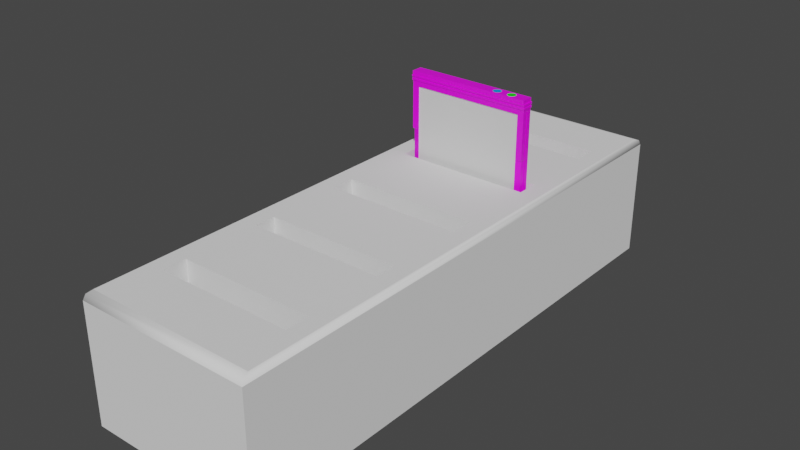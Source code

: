 # Source: cartridge_holder.blend  (saved by Blender 2.82.7; exported with 4.5.12 LTS)
import bpy
from mathutils import Matrix  # noqa: F401  (used for matrix-valued properties, if any)

bpy.ops.wm.read_factory_settings(use_empty=True)
scene = bpy.context.scene
scene.name = 'Scene'

# ---- collections
col_collection = bpy.data.collections.new('Collection'); scene.collection.children.link(col_collection)

# ---- images (referenced by path relative to the original .blend; pixels are not part of the script)
import os
ASSET_DIR = os.environ.get("B2B_ASSET_DIR", "")  # directory of the original .blend (textures are referenced by path, not embedded)
HERE = os.path.dirname(os.path.abspath(__file__))  # packed textures are extracted next to this script under _unpacked/

def load_image(name, relpath, width, height, colorspace="sRGB"):
    """Load a texture the original file referenced (path relative to the .blend, or extracted next to this script)."""
    p = next((c for c in (os.path.join(HERE, relpath), os.path.join(ASSET_DIR, relpath)) if relpath and os.path.exists(c)), "")
    if p:
        img = bpy.data.images.load(p, check_existing=True)
        img.name = name
    else:  # same state as the original file: an image datablock whose file is absent (Cycles renders it pink)
        img = bpy.data.images.new(name, width, height)
        img.source = "FILE"
        img.filepath = "//" + (relpath or name)
    img.colorspace_settings.name = colorspace
    return img
img_cartridge_case_diffuse_png = load_image('cartridge_case-DIFFUSE.png', 'cartridge_case-DIFFUSE.png', 1024, 1024, 'sRGB')

# ---- materials (node trees are filled in below, after node groups)
mat_label = bpy.data.materials.new('label')
mat_label.use_transparent_shadow = False
mat_case = bpy.data.materials.new('case')
mat_case.use_transparent_shadow = False
mat_led1 = bpy.data.materials.new('led1')
mat_led1.use_transparent_shadow = False
mat_led2 = bpy.data.materials.new('led2')
mat_led2.use_transparent_shadow = False

# ---- material node trees
mat_label.use_nodes = True; mat_label.node_tree.nodes.clear()
_N = mat_label.node_tree.nodes; _L = mat_label.node_tree.links
n0 = _N.new('ShaderNodeOutputMaterial'); n0.name = 'Material Output'; n0.location = (300, 300)
n1 = _N.new('ShaderNodeBsdfPrincipled'); n1.name = 'Principled BSDF'; n1.location = (10, 300)
n1.distribution = 'GGX'
n1.subsurface_method = 'BURLEY'
n1.inputs[0].default_value = (0.7461, 0.7461, 0.7461, 1.0)
n1.inputs[3].default_value = 1.45
n1.inputs[27].default_value = (0.0, 0.0, 0.0, 1.0)
n1.inputs[28].default_value = 1.0
_L.new(n1.outputs[0], n0.inputs[0])
n0.is_active_output = True
mat_case.use_nodes = True; mat_case.node_tree.nodes.clear()
_N = mat_case.node_tree.nodes; _L = mat_case.node_tree.links
n0 = _N.new('ShaderNodeOutputMaterial'); n0.name = 'Material Output'; n0.location = (300, 300)
n1 = _N.new('ShaderNodeBsdfPrincipled'); n1.name = 'Principled BSDF'; n1.location = (10, 300)
n1.distribution = 'GGX'
n1.subsurface_method = 'BURLEY'
n1.inputs[3].default_value = 1.45
n1.inputs[27].default_value = (0.0, 0.0, 0.0, 1.0)
n1.inputs[28].default_value = 1.0
n2 = _N.new('ShaderNodeTexImage'); n2.name = 'Image Texture'; n2.location = (-280, 278)
n2.image = img_cartridge_case_diffuse_png
_L.new(n1.outputs[0], n0.inputs[0])
_L.new(n2.outputs[0], n1.inputs[0])
n0.is_active_output = True
mat_led1.use_nodes = True; mat_led1.node_tree.nodes.clear()
_N = mat_led1.node_tree.nodes; _L = mat_led1.node_tree.links
n0 = _N.new('ShaderNodeOutputMaterial'); n0.name = 'Material Output'; n0.location = (300, 300)
n1 = _N.new('ShaderNodeBsdfPrincipled'); n1.name = 'Principled BSDF'; n1.location = (10, 300)
n1.distribution = 'GGX'
n1.subsurface_method = 'BURLEY'
n1.inputs[0].default_value = (0.0116, 0.7578, 0.009087, 1.0)
n1.inputs[3].default_value = 1.45
n1.inputs[27].default_value = (0.0, 0.0, 0.0, 1.0)
n1.inputs[28].default_value = 1.0
_L.new(n1.outputs[0], n0.inputs[0])
n0.is_active_output = True
mat_led2.use_nodes = True; mat_led2.node_tree.nodes.clear()
_N = mat_led2.node_tree.nodes; _L = mat_led2.node_tree.links
n0 = _N.new('ShaderNodeOutputMaterial'); n0.name = 'Material Output'; n0.location = (300, 300)
n1 = _N.new('ShaderNodeBsdfPrincipled'); n1.name = 'Principled BSDF'; n1.location = (10, 300)
n1.distribution = 'GGX'
n1.subsurface_method = 'BURLEY'
n1.inputs[0].default_value = (0.004668, 0.3326, 1.0, 1.0)
n1.inputs[3].default_value = 1.45
n1.inputs[27].default_value = (0.0, 0.0, 0.0, 1.0)
n1.inputs[28].default_value = 1.0
_L.new(n1.outputs[0], n0.inputs[0])
n0.is_active_output = True

# ---- world
world_world = bpy.data.worlds.new('World'); scene.world = world_world
world_world.use_nodes = True; world_world.node_tree.nodes.clear()
_N = world_world.node_tree.nodes; _L = world_world.node_tree.links
n0 = _N.new('ShaderNodeOutputWorld'); n0.name = 'World Output'; n0.location = (300, 300)
n1 = _N.new('ShaderNodeBackground'); n1.name = 'Background'; n1.location = (10, 300)
n1.inputs[0].default_value = (0.05088, 0.05088, 0.05088, 1.0)
_L.new(n1.outputs[0], n0.inputs[0])
n0.is_active_output = True
world_world.color = (0.05088, 0.05088, 0.05088)
world_world.use_sun_shadow = False
world_world.sun_shadow_jitter_overblur = 0.0

# ---- meshes
me_cube_003 = bpy.data.meshes.new('Cube.003')
me_cube_003.from_pydata([(-0.05794, 0.1351, -0.004513), (-0.05794, 0.1351, 0.006024), (0.05794, 0.1351, -0.004513), (0.05794, 0.1351, 0.006024), (-0.05794, 0.1245, -0.004513), (-0.05205, 0.1215, 0.005336), (0.05794, 0.1245, -0.004513), (0.05205, 0.1215, 0.005336), (-0.05794, 0.1332, 0.006024), (0.05794, 0.1332, -0.004513), (-0.05794, 0.1332, -0.004513), (0.05794, 0.1332, 0.006024), (-0.05645, 0.00656, -0.002865), (-0.05205, 0.01662, 0.005336), (0.05205, 0.01662, 0.005336), (0.05645, 0.00656, -0.002865), (0.05794, 0.1245, 0.005336), (0.05645, 0.00656, 0.002865), (-0.05645, 0.00656, 0.002865), (-0.05794, 0.1245, 0.005336), (-0.05794, 0.00656, -0.004513), (-0.05794, 0.00656, 0.005336), (0.05794, 0.00656, 0.005336), (0.05794, 0.00656, -0.004513), (-0.05088, 0.02078, -0.001429), (-0.05088, 0.02078, 0.001429), (0.05088, 0.02078, 0.001429), (0.05088, 0.02078, -0.001429), (-0.05645, 0.02078, -0.002865), (-0.05645, 0.02078, 0.002865), (0.05645, 0.02078, 0.002865), (0.05645, 0.02078, -0.002865), (-0.05088, -0.0003754, -0.001429), (-0.05088, -0.0003754, 0.001429), (0.05088, -0.0003754, 0.001429), (0.05088, -0.0003754, -0.001429), (-0.05794, 0.1351, 0.000428), (0.05794, 0.1351, 0.000428), (0.03203, 0.1351, 0.000428), (0.0242, 0.1351, 0.000428), (0.0242, 0.1351, 0.001525), (0.0243, 0.1351, 0.002039), (0.02447, 0.1351, 0.002527), (0.0247, 0.1351, 0.002983), (0.02498, 0.1351, 0.003403), (0.02532, 0.1351, 0.003783), (0.0257, 0.1351, 0.004117), (0.02612, 0.1351, 0.004401), (0.02657, 0.1351, 0.00463), (0.02706, 0.1351, 0.004799), (0.02758, 0.1351, 0.004904), (0.02811, 0.1351, 0.00494), (0.02865, 0.1351, 0.004904), (0.02916, 0.1351, 0.004799), (0.02965, 0.1351, 0.00463), (0.03011, 0.1351, 0.004401), (0.03053, 0.1351, 0.004117), (0.03091, 0.1351, 0.003783), (0.03124, 0.1351, 0.003403), (0.03152, 0.1351, 0.002983), (0.03175, 0.1351, 0.002527), (0.03192, 0.1351, 0.002039), (0.03203, 0.1351, 0.001525), (0.03206, 0.1351, 0.0009886), (0.02416, 0.1351, 0.0009886), (0.03192, 0.1351, -6.17e-05), (0.03175, 0.1351, -0.0005493), (0.03152, 0.1351, -0.001006), (0.03124, 0.1351, -0.001426), (0.03091, 0.1351, -0.001805), (0.03053, 0.1351, -0.00214), (0.03011, 0.1351, -0.002423), (0.02965, 0.1351, -0.002653), (0.02916, 0.1351, -0.002822), (0.02865, 0.1351, -0.002927), (0.02811, 0.1351, -0.002963), (0.02758, 0.1351, -0.002927), (0.02706, 0.1351, -0.002822), (0.02657, 0.1351, -0.002653), (0.02612, 0.1351, -0.002423), (0.0257, 0.1351, -0.00214), (0.02532, 0.1351, -0.001805), (0.02498, 0.1351, -0.001426), (0.0247, 0.1351, -0.001006), (0.02447, 0.1351, -0.0005493), (0.0243, 0.1351, -6.17e-05), (0.0464, 0.1351, 0.000428), (0.03858, 0.1351, 0.000428), (0.03857, 0.1351, 0.001525), (0.03868, 0.1351, 0.002039), (0.03885, 0.1351, 0.002527), (0.03907, 0.1351, 0.002983), (0.03936, 0.1351, 0.003403), (0.03969, 0.1351, 0.003783), (0.04007, 0.1351, 0.004117), (0.04049, 0.1351, 0.004401), (0.04095, 0.1351, 0.00463), (0.04144, 0.1351, 0.004799), (0.04195, 0.1351, 0.004904), (0.04249, 0.1351, 0.00494), (0.04302, 0.1351, 0.004904), (0.04354, 0.1351, 0.004799), (0.04402, 0.1351, 0.00463), (0.04448, 0.1351, 0.004401), (0.0449, 0.1351, 0.004117), (0.04528, 0.1351, 0.003783), (0.04561, 0.1351, 0.003403), (0.0459, 0.1351, 0.002983), (0.04613, 0.1351, 0.002527), (0.0463, 0.1351, 0.002039), (0.0464, 0.1351, 0.001525), (0.04644, 0.1351, 0.0009886), (0.03853, 0.1351, 0.0009886), (0.0463, 0.1351, -6.17e-05), (0.04613, 0.1351, -0.0005493), (0.0459, 0.1351, -0.001006), (0.04561, 0.1351, -0.001426), (0.04528, 0.1351, -0.001805), (0.0449, 0.1351, -0.00214), (0.04448, 0.1351, -0.002423), (0.04402, 0.1351, -0.002653), (0.04354, 0.1351, -0.002822), (0.04302, 0.1351, -0.002927), (0.04249, 0.1351, -0.002963), (0.04195, 0.1351, -0.002927), (0.04144, 0.1351, -0.002822), (0.04095, 0.1351, -0.002653), (0.04049, 0.1351, -0.002423), (0.04007, 0.1351, -0.00214), (0.03969, 0.1351, -0.001805), (0.03936, 0.1351, -0.001426), (0.03907, 0.1351, -0.001006), (0.03885, 0.1351, -0.0005493), (0.03868, 0.1351, -6.17e-05), (-0.05794, 0.1315, -0.004513), (0.05794, 0.1315, 0.005889), (-0.05794, 0.1315, 0.005889), (0.05794, 0.1315, -0.004513), (-0.05794, 0.1298, -0.004513), (0.05794, 0.1298, 0.005752), (-0.05794, 0.1298, 0.005752), (0.05794, 0.1298, -0.004513), (-0.05866, 0.1297, 0.006238), (-0.05866, 0.1315, 0.006387), (0.05866, 0.1297, -0.005005), (0.05866, 0.1315, -0.005005), (-0.05866, 0.1315, -0.005005), (0.05866, 0.1315, 0.006387), (-0.05866, 0.1297, -0.005005), (0.05866, 0.1297, 0.006238), (-0.05794, 0.1283, -0.004513), (0.05794, 0.1283, 0.00564), (-0.05794, 0.1283, 0.00564), (0.05794, 0.1283, -0.004513), (-0.05794, 0.1266, -0.004513), (0.05794, 0.1266, 0.005504), (-0.05794, 0.1266, 0.005504), (0.05794, 0.1266, -0.004513), (-0.05856, 0.1265, 0.005983), (-0.05856, 0.1284, 0.006133), (0.05856, 0.1265, -0.004999), (0.05856, 0.1284, -0.004999), (-0.05856, 0.1284, -0.004999), (0.05856, 0.1284, 0.006133), (-0.05856, 0.1265, -0.004999), (0.05856, 0.1265, 0.005983), (0.05205, 0.1215, 0.004467), (0.05205, 0.01662, 0.004467), (-0.05205, 0.01662, 0.004467), (-0.05205, 0.1215, 0.004467), (0.05205, 0.02828, 0.004467), (-0.05794, 0.02828, -0.004513), (0.05794, 0.02828, -0.004513), (-0.05794, 0.02828, 0.005336), (-0.05205, 0.02828, 0.004467), (-0.05205, 0.02828, 0.005336), (0.05794, 0.02828, 0.005336), (0.05205, 0.02828, 0.005336), (0.05794, 0.08154, -0.004513), (-0.05794, 0.08154, 0.005336), (-0.05794, 0.08154, -0.004513), (-0.05205, 0.08154, 0.004467), (-0.05205, 0.08154, 0.005336), (0.05205, 0.08154, 0.005336), (0.05205, 0.08154, 0.004467), (0.05794, 0.08154, 0.005336), (0.05205, 0.02992, 0.004467), (-0.05794, 0.02992, -0.004513), (0.05714, 0.02992, 0.004023), (0.05205, 0.02992, 0.005336), (0.05794, 0.02992, -0.004513), (-0.05714, 0.02992, 0.004023), (-0.05205, 0.02992, 0.004467), (-0.05205, 0.02992, 0.005336), (0.05794, 0.08007, -0.004513), (-0.05714, 0.08007, 0.004023), (-0.05205, 0.08007, 0.004467), (-0.05205, 0.08007, 0.005336), (0.05205, 0.08007, 0.004467), (-0.05794, 0.08007, -0.004513), (0.05714, 0.08007, 0.004023), (0.05205, 0.08007, 0.005336), (-0.05794, 0.00656, 0.000981), (0.05794, 0.00656, 0.000981), (0.05794, 0.1245, 0.000981), (-0.05794, 0.1245, 0.000981), (0.05794, 0.1332, 0.001365), (-0.05794, 0.1332, 0.001365), (-0.05645, 0.00656, 0.001908), (0.05645, 0.00656, 0.001421), (-0.05645, 0.02078, 0.0003314), (0.05645, 0.02078, 0.0003314), (-0.05088, 0.02078, 0.0001653), (0.05088, 0.02078, 0.0001653), (-0.05711, 0.08154, 0.0009509), (-0.05711, 0.08154, -0.0001774), (-0.05794, 0.1315, 0.00129), (0.05794, 0.1315, 0.00129), (-0.05794, 0.1298, 0.001213), (0.05794, 0.1298, 0.001213), (-0.05866, 0.1315, 0.00135), (0.05866, 0.1315, 0.00135), (-0.05866, 0.1297, 0.001267), (0.05866, 0.1297, 0.001267), (-0.05794, 0.1283, 0.001151), (0.05794, 0.1283, 0.001151), (-0.05794, 0.1266, 0.001075), (0.05794, 0.1266, 0.001075), (-0.05856, 0.1284, 0.001211), (0.05856, 0.1284, 0.001211), (-0.05856, 0.1265, 0.001127), (0.05856, 0.1265, 0.001127), (-0.05794, 0.02828, 0.000981), (0.05794, 0.02828, 0.000981), (-0.05794, 0.08154, 0.000981), (0.05794, 0.08154, 0.000981), (0.05749, 0.02992, 0.0002485), (-0.05749, 0.02992, 0.0002485), (0.05749, 0.08007, 0.0002485), (-0.05749, 0.08007, 0.0002485), (0.05794, 0.00656, -0.0001473), (0.05794, 0.1245, -0.0001473), (-0.05794, 0.1245, -0.0001473), (0.05794, 0.1332, 0.0001578), (-0.05794, 0.1332, 0.0001578), (0.05645, 0.00656, -0.0008697), (0.05645, 0.02078, -0.000325), (0.05088, 0.02078, -0.0001621), (-0.05711, 0.006565, 0.0009509), (-0.05794, 0.1315, 9.792e-05), (0.05794, 0.1315, 9.792e-05), (-0.05794, 0.1298, 3.743e-05), (0.05794, 0.1298, 3.743e-05), (-0.05866, 0.1315, 4.497e-05), (0.05866, 0.1315, 4.497e-05), (-0.05866, 0.1297, -2.128e-05), (0.05866, 0.1297, -2.128e-05), (-0.05794, 0.1283, -1.231e-05), (0.05794, 0.1283, -1.231e-05), (-0.05794, 0.1266, -7.27e-05), (0.05794, 0.1266, -7.27e-05), (-0.05856, 0.1284, -6.455e-05), (0.05856, 0.1284, -6.455e-05), (-0.05856, 0.1265, -0.0001308), (0.05856, 0.1265, -0.0001308), (-0.05794, 0.02828, -0.0001473), (0.05794, 0.02828, -0.0001473), (0.05794, 0.08154, -0.0001473), (0.05759, 0.02992, -0.0007293), (-0.05759, 0.02992, -0.0007293), (0.05759, 0.08007, -0.0007293), (-0.05759, 0.08007, -0.0007293), (-0.05794, 0.00656, -0.0001473), (-0.05645, 0.00656, -0.0008264), (-0.05645, 0.02078, -0.000325), (-0.05088, 0.02078, -0.0001621), (-0.05711, 0.006565, -0.0001774), (-0.05794, 0.08154, -0.0001473), (-0.05667, 0.02992, 0.0002185), (-0.05667, 0.08007, 0.0002185), (-0.05711, 0.02828, 0.0009509), (-0.05711, 0.1245, 0.0009509), (-0.05711, 0.1245, -0.0001774), (-0.05711, 0.02828, -0.0001774), (-0.05676, 0.02992, -0.0007594), (-0.05676, 0.08007, -0.0007594), (0.05685, 0.08154, 0.0009532), (0.0564, 0.08007, 0.0002208), (0.0564, 0.02992, 0.0002208), (0.05685, 0.02828, 0.0009532), (0.05685, 0.006564, 0.0009532), (0.05685, 0.1245, 0.0009532), (0.05685, 0.006564, -0.000175), (0.05685, 0.1245, -0.000175), (0.05685, 0.02828, -0.000175), (0.05685, 0.08154, -0.000175), (0.0565, 0.02992, -0.0007571), (0.0565, 0.08007, -0.0007571)], [], [(10, 244, 207, 8, 1, 36, 0), (0, 36, 39, 85, 84, 83, 82, 81, 80, 79, 78, 77, 76, 75, 74, 73, 72, 71, 70, 69, 68, 67, 66, 65, 38, 87, 133, 132, 131, 130, 129, 128, 127, 126, 125, 124, 123, 122, 121, 120, 119, 118, 117, 116, 115, 114, 113, 86, 37, 2), (204, 16, 185, 235), (4, 6, 178, 180), (7, 5, 169, 166), (155, 156, 19, 16), (154, 157, 6, 4), (227, 155, 16, 204), (202, 21, 173, 232), (2, 37, 3, 11, 206, 243, 9), (0, 2, 9, 10), (3, 1, 8, 11), (216, 136, 8, 207), (17, 18, 29, 30), (7, 183, 185, 16), (14, 13, 21, 22), (13, 175, 173, 21), (5, 7, 16, 19), (208, 18, 21, 202), (245, 15, 23, 240), (15, 12, 20, 23), (18, 17, 22, 21), (284, 278, 279, 285), (209, 17, 30, 211), (12, 15, 31, 28), (273, 12, 28, 274), (212, 25, 29, 210), (247, 27, 31, 246), (27, 24, 28, 31), (25, 26, 30, 29), (283, 280, 278, 284), (26, 25, 33, 34), (285, 279, 214, 215), (24, 27, 35, 32), (37, 86, 111, 110, 109, 108, 107, 106, 105, 104, 103, 102, 101, 100, 99, 98, 97, 96, 95, 94, 93, 92, 91, 90, 89, 88, 112, 87, 38, 63, 62, 61, 60, 59, 58, 57, 56, 55, 54, 53, 52, 51, 50, 49, 48, 47, 46, 45, 44, 43, 42, 41, 40, 64, 39, 36, 1, 3), (39, 64, 40, 41, 42, 43, 44, 45, 46, 47, 48, 49, 50, 51, 52, 53, 54, 55, 56, 57, 58, 59, 60, 61, 62, 63, 38), (38, 65, 66, 67, 68, 69, 70, 71, 72, 73, 74, 75, 76, 77, 78, 79, 80, 81, 82, 83, 84, 85, 39), (87, 112, 88, 89, 90, 91, 92, 93, 94, 95, 96, 97, 98, 99, 100, 101, 102, 103, 104, 105, 106, 107, 108, 109, 110, 111, 86), (86, 113, 114, 115, 116, 117, 118, 119, 120, 121, 122, 123, 124, 125, 126, 127, 128, 129, 130, 131, 132, 133, 87), (218, 140, 142, 222), (206, 11, 135, 217), (10, 9, 137, 134), (11, 8, 136, 135), (224, 152, 140, 218), (141, 138, 148, 144), (217, 135, 147, 221), (135, 136, 143, 147), (222, 142, 143, 220), (221, 147, 149, 223), (146, 145, 144, 148), (147, 143, 142, 149), (134, 137, 145, 146), (140, 139, 149, 142), (249, 134, 146, 253), (252, 141, 144, 256), (260, 157, 160, 264), (219, 139, 151, 225), (138, 141, 153, 150), (139, 140, 152, 151), (205, 19, 156, 226), (257, 150, 162, 261), (156, 155, 165, 158), (150, 153, 161, 162), (230, 158, 159, 228), (229, 163, 165, 231), (162, 161, 160, 164), (163, 159, 158, 165), (151, 152, 159, 163), (225, 151, 163, 229), (157, 154, 164, 160), (226, 156, 158, 230), (13, 14, 167, 168), (5, 182, 181, 169), (14, 177, 170, 167), (239, 195, 179, 234), (174, 175, 13, 168), (233, 176, 22, 203), (195, 197, 182, 179), (198, 201, 183, 184), (196, 192, 174, 168, 167, 170, 186, 198, 184, 166, 169, 181), (171, 172, 23, 20), (176, 177, 14, 22), (179, 182, 5, 19), (234, 179, 19, 205), (192, 193, 175, 174), (184, 183, 7, 166), (236, 188, 176, 233), (187, 190, 172, 171), (188, 189, 177, 176), (200, 201, 189, 188), (199, 194, 190, 187), (238, 200, 188, 236), (196, 197, 193, 192), (170, 177, 189, 186), (173, 175, 193, 191), (232, 173, 191, 237), (181, 182, 197, 196), (235, 185, 200, 238), (180, 178, 194, 199), (185, 183, 201, 200), (186, 189, 201, 198), (191, 193, 197, 195), (237, 191, 195, 239), (232, 237, 278, 280), (235, 238, 287, 286), (234, 205, 281, 214), (236, 233, 289, 288), (241, 204, 291, 293), (205, 242, 282, 281), (266, 268, 296, 294), (271, 269, 284, 285), (259, 226, 230, 263), (258, 225, 229, 262), (262, 229, 231, 264), (263, 230, 228, 261), (152, 224, 228, 159), (242, 205, 226, 259), (252, 219, 225, 258), (155, 227, 231, 165), (139, 219, 223, 149), (136, 216, 220, 143), (254, 221, 223, 256), (255, 222, 220, 253), (250, 217, 221, 254), (257, 224, 218, 251), (243, 206, 217, 250), (251, 218, 222, 255), (269, 265, 283, 284), (265, 272, 276, 283), (26, 213, 211, 30), (275, 212, 210, 274), (18, 208, 210, 29), (245, 209, 211, 246), (276, 248, 280, 283), (17, 209, 203, 22), (276, 272, 273), (249, 216, 207, 244), (277, 271, 285, 215), (260, 227, 204, 241), (267, 241, 293, 295), (6, 241, 267, 178), (157, 260, 241, 6), (20, 272, 265, 171), (134, 249, 244, 10), (12, 273, 272, 20), (15, 245, 246, 31), (24, 275, 274, 28), (247, 213, 26, 34, 35, 27), (25, 212, 275, 24, 32, 33), (138, 251, 255, 148), (9, 243, 250, 137), (150, 257, 251, 138), (137, 250, 254, 145), (148, 255, 253, 146), (145, 254, 256, 144), (141, 252, 258, 153), (4, 242, 259, 154), (164, 263, 261, 162), (161, 262, 264, 160), (153, 258, 262, 161), (154, 259, 263, 164), (199, 271, 277, 180), (172, 266, 240, 23), (180, 277, 242, 4), (190, 268, 266, 172), (194, 270, 268, 190), (171, 265, 269, 187), (178, 267, 270, 194), (187, 269, 271, 199), (224, 257, 261, 228), (227, 260, 264, 231), (219, 252, 256, 223), (216, 249, 253, 220), (213, 247, 246, 211), (208, 273, 274, 210), (35, 34, 33, 32), (203, 209, 290), (215, 214, 281, 282), (242, 277, 215, 282), (202, 248, 208), (202, 232, 280, 248), (237, 239, 279, 278), (239, 234, 214, 279), (276, 273, 208, 248), (295, 286, 287, 297), (297, 287, 288, 296), (296, 288, 289, 294), (294, 289, 290, 292), (293, 291, 286, 295), (268, 270, 297, 296), (240, 266, 294, 292), (204, 235, 286, 291), (233, 203, 290, 289), (238, 236, 288, 287), (240, 292, 245), (270, 267, 295, 297), (290, 209, 245, 292)])
me_cube_003.polygons.foreach_set('material_index', [1, 1, 1, 1, 1, 1, 1, 1, 1, 1, 1, 1, 1, 1, 1, 1, 1, 1, 1, 1, 1, 1, 1, 1, 1, 1, 1, 1, 1, 1, 1, 1, 1, 1, 1, 3, 3, 2, 2, 1, 1, 1, 1, 1, 1, 1, 1, 1, 1, 1, 1, 1, 1, 1, 1, 1, 1, 1, 1, 1, 1, 1, 1, 1, 1, 1, 1, 1, 1, 1, 1, 1, 1, 1, 1, 1, 1, 1, 1, 0, 1, 1, 1, 1, 1, 1, 1, 1, 1, 1, 1, 1, 1, 1, 1, 1, 1, 1, 1, 1, 1, 1, 1, 1, 1, 1, 1, 1, 1, 1, 1, 1, 1, 1, 1, 1, 1, 1, 1, 1, 1, 1, 1, 1, 1, 1, 1, 1, 1, 1, 1, 1, 1, 1, 1, 1, 1, 1, 1, 1, 1, 1, 1, 1, 1, 1, 1, 1, 1, 1, 1, 1, 1, 1, 1, 1, 1, 1, 1, 1, 1, 1, 1, 1, 1, 1, 1, 1, 1, 1, 1, 1, 1, 1, 1, 1, 1, 1, 1, 1, 1, 1, 1, 1, 1, 1, 1, 1, 1, 1, 1, 1, 1, 1, 1, 1, 1])
_uv = me_cube_003.uv_layers.new(name='UVMap')
_uv.uv.foreach_set('vector', [0.3764, 0.8989, 0.3764, 0.806, 0.3764, 0.782, 0.3764, 0.6893, 0.3806, 0.6893, 0.3806, 0.7411, 0.3806, 0.8989, 0.2979, 0.5053, 0.3031, 0.6287, 0.09192, 0.629, 0.09152, 0.626, 0.09097, 0.623, 0.09029, 0.6202, 0.08949, 0.6176, 0.08861, 0.6153, 0.08775, 0.6132, 0.08685, 0.6115, 0.08591, 0.6101, 0.08495, 0.609, 0.08389, 0.6083, 0.08218, 0.608, 0.08055, 0.6082, 0.07893, 0.6089, 0.07758, 0.61, 0.07629, 0.6115, 0.0751, 0.6132, 0.07405, 0.6153, 0.07319, 0.6176, 0.07251, 0.6202, 0.07202, 0.6231, 0.07171, 0.6261, 0.07159, 0.6291, 0.05456, 0.6291, 0.05413, 0.6261, 0.05353, 0.6231, 0.05279, 0.6203, 0.05193, 0.6177, 0.05095, 0.6153, 0.04987, 0.6132, 0.0487, 0.6115, 0.04743, 0.61, 0.04609, 0.609, 0.04469, 0.6083, 0.04324, 0.6081, 0.04183, 0.6083, 0.0405, 0.609, 0.03927, 0.61, 0.03814, 0.6115, 0.03713, 0.6133, 0.03625, 0.6153, 0.03553, 0.6177, 0.03495, 0.6203, 0.03454, 0.6231, 0.03429, 0.6261, 0.0342, 0.6292, 0.004173, 0.6292, 0.001695, 0.5011, 0.9293, 0.8317, 0.9293, 0.9683, 0.8346, 0.9683, 0.8346, 0.8317, 0.2992, 0.4053, 0.002996, 0.4057, 0.003274, 0.3067, 0.2995, 0.3069, 0.6159, 0.4856, 0.3282, 0.475, 0.3538, 0.4426, 0.5819, 0.4595, 0.6302, 0.5011, 0.3145, 0.4884, 0.3149, 0.4805, 0.6305, 0.4932, 0.2991, 0.4151, 0.002924, 0.4109, 0.002996, 0.4057, 0.2992, 0.4099, 0.9347, 0.8347, 0.9346, 0.9736, 0.9293, 0.9683, 0.9293, 0.8317, 0.05947, 0.8209, 0.05941, 0.6854, 0.1069, 0.6854, 0.1069, 0.8209, 0.989, 0.5654, 0.989, 0.7196, 0.989, 0.8942, 0.9849, 0.8942, 0.9849, 0.7488, 0.9849, 0.7112, 0.9849, 0.5654, 0.2979, 0.5053, 0.001695, 0.5011, 0.001761, 0.4959, 0.298, 0.5001, 0.6262, 0.6006, 0.3105, 0.5879, 0.3108, 0.5824, 0.6264, 0.5951, 0.3706, 0.7856, 0.3706, 0.6958, 0.3764, 0.6893, 0.3764, 0.782, 0.6297, 0.1008, 0.3114, 0.08772, 0.3129, 0.05156, 0.6312, 0.0646, 0.6159, 0.4856, 0.6154, 0.3816, 0.6304, 0.3829, 0.6305, 0.4932, 0.6145, 0.2126, 0.3211, 0.2032, 0.3035, 0.177, 0.6303, 0.1904, 0.3211, 0.2032, 0.3219, 0.2334, 0.3056, 0.2329, 0.3035, 0.177, 0.3282, 0.475, 0.6159, 0.4856, 0.6305, 0.4932, 0.3149, 0.4805, 0.05553, 0.8464, 0.05544, 0.7704, 0.05941, 0.6854, 0.05947, 0.8209, 0.6654, 0.7938, 0.6653, 0.7165, 0.6695, 0.6594, 0.6695, 0.7963, 0.01145, 0.07991, 0.3, 0.08401, 0.3031, 0.1381, 0.006861, 0.1339, 0.3114, 0.08772, 0.6297, 0.1008, 0.6303, 0.1904, 0.3035, 0.177, 0.1105, 0.856, 0.1105, 0.8209, 0.2201, 0.8208, 0.2201, 0.8559, 0.6654, 0.8138, 0.6654, 0.8908, 0.6351, 0.8908, 0.635, 0.8138, 0.3, 0.08401, 0.01145, 0.07991, 0.01192, 0.04714, 0.3005, 0.05124, 0.05555, 0.8661, 0.05563, 0.9424, 0.02566, 0.9424, 0.02558, 0.8662, 0.01254, 0.8515, 0.0125, 0.8135, 0.02547, 0.7704, 0.02556, 0.8465, 0.6218, 0.7988, 0.6218, 0.7602, 0.635, 0.7166, 0.635, 0.7938, 0.02682, 0.0002211, 0.2869, 0.003919, 0.3005, 0.05124, 0.01192, 0.04714, 0.3307, 0.0002211, 0.6176, 0.01197, 0.6312, 0.0646, 0.3129, 0.05156, 0.1069, 0.856, 0.1069, 0.8209, 0.1105, 0.8209, 0.1105, 0.856, 0.6478, 0.4474, 0.6478, 0.07211, 0.7181, 0.07211, 0.7181, 0.4474, 0.2201, 0.8559, 0.2201, 0.8208, 0.2233, 0.8208, 0.2233, 0.8559, 0.9238, 0.07211, 0.9238, 0.4474, 0.8535, 0.4474, 0.8535, 0.07211, 0.004173, 0.6292, 0.0342, 0.6292, 0.03432, 0.6326, 0.03461, 0.6359, 0.03508, 0.6391, 0.03571, 0.6421, 0.03648, 0.6449, 0.03741, 0.6475, 0.03846, 0.6499, 0.03962, 0.6519, 0.04086, 0.6537, 0.04217, 0.6551, 0.04353, 0.6562, 0.04495, 0.6569, 0.04639, 0.6571, 0.04781, 0.6569, 0.04912, 0.6562, 0.05032, 0.6551, 0.0514, 0.6537, 0.05235, 0.6519, 0.05315, 0.6498, 0.0538, 0.6475, 0.05432, 0.6449, 0.05469, 0.642, 0.05492, 0.639, 0.05498, 0.6359, 0.05487, 0.6326, 0.05456, 0.6291, 0.07159, 0.6291, 0.07169, 0.6325, 0.07199, 0.6358, 0.07248, 0.639, 0.07315, 0.642, 0.074, 0.6448, 0.07504, 0.6474, 0.07623, 0.6497, 0.07757, 0.6518, 0.079, 0.6535, 0.08047, 0.655, 0.08199, 0.6561, 0.08356, 0.6567, 0.08526, 0.657, 0.08697, 0.6567, 0.08795, 0.656, 0.08878, 0.6549, 0.08954, 0.6535, 0.09023, 0.6517, 0.09081, 0.6496, 0.09128, 0.6473, 0.09166, 0.6447, 0.09203, 0.6419, 0.09225, 0.6389, 0.09231, 0.6358, 0.09221, 0.6325, 0.09192, 0.629, 0.3031, 0.6287, 0.3025, 0.6622, 0.005888, 0.664, 0.0004241, 0.5707, 0.0, 0.4998, 0.009131, 0.432, 0.02681, 0.3669, 0.0524, 0.3052, 0.08527, 0.2475, 0.1248, 0.1943, 0.1703, 0.1463, 0.2211, 0.1041, 0.2767, 0.06818, 0.3364, 0.03922, 0.3996, 0.01781, 0.4655, 0.004538, 0.5337, 0.0, 0.6012, 0.004594, 0.6653, 0.01792, 0.7256, 0.03938, 0.7814, 0.06838, 0.8321, 0.1043, 0.8773, 0.1466, 0.9164, 0.1947, 0.9487, 0.2479, 0.9738, 0.3056, 0.9911, 0.3673, 1.0, 0.4324, 1.0, 0.5002, 0.9907, 0.5711, 0.9907, 0.5711, 0.9732, 0.6331, 0.9476, 0.6948, 0.9147, 0.7525, 0.8752, 0.8057, 0.8297, 0.8537, 0.7789, 0.8959, 0.7233, 0.9318, 0.6636, 0.9608, 0.6004, 0.9822, 0.5345, 0.9955, 0.4663, 1.0, 0.3988, 0.9954, 0.3347, 0.9821, 0.2744, 0.9606, 0.2186, 0.9316, 0.1679, 0.8957, 0.1227, 0.8534, 0.08364, 0.8053, 0.0513, 0.7521, 0.0262, 0.6944, 0.008919, 0.6327, 0.0004241, 0.5707, 0.0004248, 0.5707, 0.0, 0.4998, 0.009132, 0.432, 0.02681, 0.3669, 0.0524, 0.3052, 0.08527, 0.2475, 0.1248, 0.1943, 0.1703, 0.1463, 0.2211, 0.1041, 0.2767, 0.06818, 0.3364, 0.03922, 0.3996, 0.01781, 0.4655, 0.004538, 0.5337, 0.0, 0.6012, 0.004594, 0.6653, 0.01792, 0.7256, 0.03938, 0.7814, 0.06838, 0.8321, 0.1043, 0.8773, 0.1466, 0.9164, 0.1947, 0.9487, 0.2479, 0.9738, 0.3056, 0.9911, 0.3673, 1.0, 0.4324, 1.0, 0.5002, 0.9907, 0.5711, 0.9907, 0.5711, 0.9732, 0.6331, 0.9476, 0.6948, 0.9147, 0.7525, 0.8752, 0.8057, 0.8297, 0.8537, 0.7789, 0.8959, 0.7233, 0.9318, 0.6636, 0.9608, 0.6004, 0.9822, 0.5345, 0.9955, 0.4663, 1.0, 0.3988, 0.9954, 0.3347, 0.9821, 0.2744, 0.9606, 0.2186, 0.9316, 0.1679, 0.8957, 0.1227, 0.8534, 0.08364, 0.8053, 0.0513, 0.7521, 0.0262, 0.6944, 0.00892, 0.6327, 0.0004248, 0.5707, 0.3493, 0.8314, 0.3493, 0.7443, 0.3568, 0.6864, 0.3564, 0.8069, 0.9849, 0.7488, 0.9849, 0.8942, 0.9792, 0.89, 0.9792, 0.7464, 0.298, 0.5001, 0.001761, 0.4959, 0.001824, 0.4907, 0.298, 0.495, 0.6264, 0.5951, 0.3108, 0.5824, 0.311, 0.5761, 0.6267, 0.5888, 0.3438, 0.8349, 0.3437, 0.7506, 0.3493, 0.7443, 0.3493, 0.8314, 0.002347, 0.4532, 0.2985, 0.4574, 0.3001, 0.4736, 0.0002852, 0.4693, 0.9792, 0.7464, 0.9792, 0.89, 0.9724, 0.9495, 0.9728, 0.7729, 0.6267, 0.5888, 0.311, 0.5761, 0.3098, 0.5586, 0.6293, 0.5714, 0.3564, 0.8069, 0.3568, 0.6864, 0.3638, 0.678, 0.3635, 0.8021, 0.9728, 0.7729, 0.9724, 0.9495, 0.9656, 0.9442, 0.966, 0.7699, 0.3001, 0.4788, 0.0002211, 0.4746, 0.0002852, 0.4693, 0.3001, 0.4736, 0.6293, 0.5714, 0.3098, 0.5586, 0.31, 0.5518, 0.6296, 0.5646, 0.298, 0.495, 0.001824, 0.4907, 0.0002211, 0.4746, 0.3001, 0.4788, 0.3127, 0.5349, 0.6283, 0.5476, 0.6296, 0.5646, 0.31, 0.5518, 0.3706, 0.8089, 0.3706, 0.8989, 0.363, 0.9588, 0.3634, 0.8343, 0.9597, 0.7503, 0.9597, 0.6079, 0.9664, 0.55, 0.9661, 0.7247, 0.9347, 0.7987, 0.9347, 0.6594, 0.9415, 0.5927, 0.941, 0.7682, 0.9597, 0.7871, 0.9597, 0.929, 0.9542, 0.9255, 0.9542, 0.7851, 0.2985, 0.4574, 0.002347, 0.4532, 0.002404, 0.448, 0.2986, 0.4523, 0.6283, 0.5476, 0.3127, 0.5349, 0.3129, 0.5294, 0.6286, 0.5421, 0.3172, 0.8208, 0.3171, 0.6853, 0.3225, 0.6792, 0.3225, 0.8174, 0.3438, 0.8568, 0.3438, 0.9413, 0.3361, 0.9936, 0.3365, 0.8779, 0.3145, 0.4884, 0.6302, 0.5011, 0.6312, 0.5179, 0.3122, 0.5051, 0.2986, 0.4523, 0.002404, 0.448, 0.001064, 0.4321, 0.3004, 0.4363, 0.3297, 0.8524, 0.3301, 0.7405, 0.337, 0.7327, 0.3366, 0.848, 0.9478, 0.8166, 0.9473, 0.9941, 0.9404, 0.9886, 0.9409, 0.8136, 0.3004, 0.4363, 0.001064, 0.4321, 0.001131, 0.4268, 0.3005, 0.4311, 0.6309, 0.5249, 0.3119, 0.5121, 0.3122, 0.5051, 0.6312, 0.5179, 0.6286, 0.5421, 0.3129, 0.5294, 0.3119, 0.5121, 0.6309, 0.5249, 0.9542, 0.7851, 0.9542, 0.9255, 0.9473, 0.9941, 0.9478, 0.8166, 0.002924, 0.4109, 0.2991, 0.4151, 0.3005, 0.4311, 0.001131, 0.4268, 0.3225, 0.8174, 0.3225, 0.6792, 0.3301, 0.7405, 0.3297, 0.8524, 0.3211, 0.2032, 0.6145, 0.2126, 0.5881, 0.2457, 0.3559, 0.2295, 0.3282, 0.475, 0.3255, 0.3715, 0.3546, 0.3614, 0.3538, 0.4426, 0.6145, 0.2126, 0.6147, 0.243, 0.5874, 0.2695, 0.5881, 0.2457, 0.2201, 0.8208, 0.22, 0.6853, 0.2232, 0.6853, 0.2233, 0.8208, 0.3556, 0.2532, 0.3219, 0.2334, 0.3211, 0.2032, 0.3559, 0.2295, 0.7173, 0.8317, 0.7173, 0.9683, 0.6695, 0.9683, 0.6695, 0.8317, 0.3106, 0.3662, 0.3254, 0.3676, 0.3255, 0.3715, 0.3107, 0.37, 0.5843, 0.3751, 0.6154, 0.3778, 0.6154, 0.3816, 0.5843, 0.3781, 1.192e-07, 0.605, 5.96e-08, 0.1268, 5.96e-08, 0.1111, 0.0, 2.98e-07, 1.0, 0.0, 1.0, 0.1111, 1.0, 0.1268, 1.0, 0.605, 1.0, 0.6191, 1.0, 1.0, 2.384e-07, 1.0, 1.192e-07, 0.6191, 0.2998, 0.1848, 0.003619, 0.184, 0.00376, 0.1339, 0.3, 0.135, 0.6303, 0.2461, 0.6147, 0.243, 0.6145, 0.2126, 0.6303, 0.1904, 0.3107, 0.37, 0.3255, 0.3715, 0.3282, 0.475, 0.3149, 0.4805, 0.2233, 0.8208, 0.2232, 0.6853, 0.3171, 0.6853, 0.3172, 0.8208, 0.3556, 0.2565, 0.322, 0.2377, 0.3219, 0.2334, 0.3556, 0.2532, 0.5843, 0.3781, 0.6154, 0.3816, 0.6159, 0.4856, 0.5819, 0.4595, 0.7209, 0.8317, 0.7209, 0.9683, 0.7173, 0.9683, 0.7173, 0.8317, 0.2998, 0.1886, 0.003609, 0.1878, 0.003619, 0.184, 0.2998, 0.1848, 0.6303, 0.2504, 0.6147, 0.2472, 0.6147, 0.243, 0.6303, 0.2461, 0.6304, 0.3791, 0.6154, 0.3778, 0.6147, 0.2472, 0.6303, 0.2504, 0.2995, 0.3035, 0.003284, 0.3034, 0.003609, 0.1878, 0.2998, 0.1886, 0.8314, 0.8317, 0.8314, 0.9683, 0.7209, 0.9683, 0.7209, 0.8317, 0.3546, 0.3584, 0.3254, 0.3676, 0.322, 0.2377, 0.3556, 0.2565, 0.5874, 0.2695, 0.6147, 0.243, 0.6147, 0.2472, 0.5873, 0.2728, 0.3056, 0.2329, 0.3219, 0.2334, 0.322, 0.2377, 0.3057, 0.2371, 0.1069, 0.8209, 0.1069, 0.6854, 0.1105, 0.6854, 0.1105, 0.8209, 0.3546, 0.3614, 0.3255, 0.3715, 0.3254, 0.3676, 0.3546, 0.3584, 0.8346, 0.8317, 0.8346, 0.9683, 0.8314, 0.9683, 0.8314, 0.8317, 0.2995, 0.3069, 0.003274, 0.3067, 0.003284, 0.3034, 0.2995, 0.3035, 0.6304, 0.3829, 0.6154, 0.3816, 0.6154, 0.3778, 0.6304, 0.3791, 0.5873, 0.2728, 0.6147, 0.2472, 0.6154, 0.3778, 0.5843, 0.3751, 0.3057, 0.2371, 0.322, 0.2377, 0.3254, 0.3676, 0.3106, 0.3662, 0.1105, 0.8209, 0.1105, 0.6854, 0.22, 0.6853, 0.2201, 0.8208, 0.1069, 0.8209, 0.1105, 0.8209, 0.1105, 0.8209, 0.1069, 0.8209, 0.8346, 0.8317, 0.8314, 0.8317, 0.8314, 0.8317, 0.8346, 0.8317, 0.2233, 0.8208, 0.3172, 0.8208, 0.3172, 0.8208, 0.2233, 0.8208, 0.7209, 0.8317, 0.7173, 0.8317, 0.7173, 0.8317, 0.7209, 0.8317, 0.9293, 0.7964, 0.9293, 0.8317, 0.9293, 0.8317, 0.9293, 0.7964, 0.3172, 0.8208, 0.3172, 0.8559, 0.3172, 0.8559, 0.3172, 0.8208, 0.7173, 0.7963, 0.7209, 0.7963, 0.7209, 0.7963, 0.7173, 0.7963, 0.2201, 0.8559, 0.1105, 0.856, 0.1105, 0.856, 0.2201, 0.8559, 0.3225, 0.8532, 0.3225, 0.8174, 0.3297, 0.8524, 0.3295, 0.8814, 0.9542, 0.7487, 0.9542, 0.7851, 0.9478, 0.8166, 0.9479, 0.7706, 0.9479, 0.7706, 0.9478, 0.8166, 0.9409, 0.8136, 0.941, 0.7682, 0.3295, 0.8814, 0.3297, 0.8524, 0.3366, 0.848, 0.3365, 0.8779, 0.3437, 0.7506, 0.3438, 0.8349, 0.3366, 0.848, 0.337, 0.7327, 0.3172, 0.8559, 0.3172, 0.8208, 0.3225, 0.8174, 0.3225, 0.8532, 0.9597, 0.7503, 0.9597, 0.7871, 0.9542, 0.7851, 0.9542, 0.7487, 0.9346, 0.9736, 0.9347, 0.8347, 0.9409, 0.8136, 0.9404, 0.9886, 0.9597, 0.929, 0.9597, 0.7871, 0.966, 0.7699, 0.9656, 0.9442, 0.3706, 0.6958, 0.3706, 0.7856, 0.3635, 0.8021, 0.3638, 0.678, 0.9729, 0.7271, 0.9728, 0.7729, 0.966, 0.7699, 0.9661, 0.7247, 0.3564, 0.8381, 0.3564, 0.8069, 0.3635, 0.8021, 0.3634, 0.8343, 0.9792, 0.7093, 0.9792, 0.7464, 0.9728, 0.7729, 0.9729, 0.7271, 0.3438, 0.8568, 0.3438, 0.8349, 0.3493, 0.8314, 0.3493, 0.8539, 0.9849, 0.7112, 0.9849, 0.7488, 0.9792, 0.7464, 0.9792, 0.7093, 0.3493, 0.8539, 0.3493, 0.8314, 0.3564, 0.8069, 0.3564, 0.8381, 0.1105, 0.856, 0.1069, 0.856, 0.1069, 0.856, 0.1105, 0.856, 0.1069, 0.856, 0.05949, 0.856, 0.05949, 0.856, 0.1069, 0.856, 0.6218, 0.8472, 0.6218, 0.8087, 0.635, 0.8138, 0.6351, 0.8908, 0.01256, 0.8613, 0.01254, 0.8515, 0.02556, 0.8465, 0.02558, 0.8662, 0.05544, 0.7704, 0.05553, 0.8464, 0.02556, 0.8465, 0.02547, 0.7704, 0.6654, 0.7938, 0.6654, 0.8138, 0.635, 0.8138, 0.635, 0.7938, 0.05949, 0.856, 0.05947, 0.8209, 0.1069, 0.8209, 0.1069, 0.856, 0.6654, 0.8908, 0.6654, 0.8138, 0.6695, 0.8317, 0.6695, 0.9683, 0.05949, 0.856, 0.05949, 0.856, 0.05555, 0.8661, 0.3706, 0.8089, 0.3706, 0.7856, 0.3764, 0.782, 0.3764, 0.806, 0.2233, 0.8559, 0.2201, 0.8559, 0.2201, 0.8559, 0.2233, 0.8559, 0.9347, 0.7987, 0.9347, 0.8347, 0.9293, 0.8317, 0.9293, 0.7964, 0.8347, 0.7963, 0.9293, 0.7964, 0.9293, 0.7964, 0.8347, 0.7963, 0.9293, 0.6594, 0.9293, 0.7964, 0.8347, 0.7963, 0.8347, 0.6594, 0.9347, 0.6594, 0.9347, 0.7987, 0.9293, 0.7964, 0.9293, 0.6594, 0.05955, 0.9918, 0.05949, 0.856, 0.1069, 0.856, 0.107, 0.9918, 0.3706, 0.8989, 0.3706, 0.8089, 0.3764, 0.806, 0.3764, 0.8989, 0.05563, 0.9424, 0.05555, 0.8661, 0.05949, 0.856, 0.05955, 0.9918, 0.6653, 0.7165, 0.6654, 0.7938, 0.635, 0.7938, 0.635, 0.7166, 0.0126, 0.8993, 0.01256, 0.8613, 0.02558, 0.8662, 0.02566, 0.9424, 0.9239, 0.2829, 0.9239, 0.2674, 0.9239, 0.2076, 0.9943, 0.2076, 0.9943, 0.3429, 0.9239, 0.3429, 0.9943, 0.07211, 0.9943, 0.132, 0.9943, 0.1475, 0.9943, 0.2075, 0.9239, 0.2075, 0.9239, 0.07211, 0.3494, 0.9413, 0.3493, 0.8539, 0.3564, 0.8381, 0.356, 0.9588, 0.9849, 0.5654, 0.9849, 0.7112, 0.9792, 0.7093, 0.9792, 0.5654, 0.3438, 0.9413, 0.3438, 0.8568, 0.3493, 0.8539, 0.3494, 0.9413, 0.9792, 0.5654, 0.9792, 0.7093, 0.9729, 0.7271, 0.9733, 0.55, 0.356, 0.9588, 0.3564, 0.8381, 0.3634, 0.8343, 0.363, 0.9588, 0.9733, 0.55, 0.9729, 0.7271, 0.9661, 0.7247, 0.9664, 0.55, 0.9597, 0.6079, 0.9597, 0.7503, 0.9542, 0.7487, 0.9542, 0.6079, 0.3172, 0.9917, 0.3172, 0.8559, 0.3225, 0.8532, 0.3226, 0.9917, 0.3291, 0.9936, 0.3295, 0.8814, 0.3365, 0.8779, 0.3361, 0.9936, 0.9484, 0.5927, 0.9479, 0.7706, 0.941, 0.7682, 0.9415, 0.5927, 0.9542, 0.6079, 0.9542, 0.7487, 0.9479, 0.7706, 0.9484, 0.5927, 0.3226, 0.9917, 0.3225, 0.8532, 0.3295, 0.8814, 0.3291, 0.9936, 0.2202, 0.9917, 0.2201, 0.8559, 0.2233, 0.8559, 0.2234, 0.9917, 0.7173, 0.6594, 0.7173, 0.7963, 0.6695, 0.7963, 0.6695, 0.6594, 0.2234, 0.9917, 0.2233, 0.8559, 0.3172, 0.8559, 0.3172, 0.9917, 0.7209, 0.6594, 0.7209, 0.7963, 0.7173, 0.7963, 0.7173, 0.6594, 0.8314, 0.6594, 0.8314, 0.7963, 0.7209, 0.7963, 0.7209, 0.6594, 0.107, 0.9918, 0.1069, 0.856, 0.1105, 0.856, 0.1106, 0.9918, 0.8347, 0.6594, 0.8347, 0.7963, 0.8314, 0.7963, 0.8314, 0.6594, 0.1106, 0.9918, 0.1105, 0.856, 0.2201, 0.8559, 0.2202, 0.9917, 0.3438, 0.8349, 0.3438, 0.8568, 0.3365, 0.8779, 0.3366, 0.848, 0.9347, 0.8347, 0.9347, 0.7987, 0.941, 0.7682, 0.9409, 0.8136, 0.9597, 0.7871, 0.9597, 0.7503, 0.9661, 0.7247, 0.966, 0.7699, 0.3706, 0.7856, 0.3706, 0.8089, 0.3634, 0.8343, 0.3635, 0.8021, 0.6218, 0.8087, 0.6218, 0.7988, 0.635, 0.7938, 0.635, 0.8138, 0.05553, 0.8464, 0.05555, 0.8661, 0.02558, 0.8662, 0.02556, 0.8465, 0.8535, 0.4474, 0.7181, 0.4474, 0.7181, 0.07211, 0.8535, 0.07211, 0.6695, 0.8317, 0.6654, 0.8138, 0.6695, 0.8317, 0.2233, 0.8559, 0.2233, 0.8208, 0.3172, 0.8208, 0.3172, 0.8559, 0.3172, 0.8559, 0.2233, 0.8559, 0.2233, 0.8559, 0.3172, 0.8559, 0.05947, 0.8209, 0.05947, 0.8209, 0.05553, 0.8464, 0.05947, 0.8209, 0.1069, 0.8209, 0.1069, 0.8209, 0.05947, 0.8209, 0.1105, 0.8209, 0.2201, 0.8208, 0.2201, 0.8208, 0.1105, 0.8209, 0.2201, 0.8208, 0.2233, 0.8208, 0.2233, 0.8208, 0.2201, 0.8208, 0.05949, 0.856, 0.05555, 0.8661, 0.05553, 0.8464, 0.05947, 0.8209, 0.8347, 0.7963, 0.8346, 0.8317, 0.8314, 0.8317, 0.8314, 0.7963, 0.8314, 0.7963, 0.8314, 0.8317, 0.7209, 0.8317, 0.7209, 0.7963, 0.7209, 0.7963, 0.7209, 0.8317, 0.7173, 0.8317, 0.7173, 0.7963, 0.7173, 0.7963, 0.7173, 0.8317, 0.6695, 0.8317, 0.6695, 0.7963, 0.9293, 0.7964, 0.9293, 0.8317, 0.8346, 0.8317, 0.8347, 0.7963, 0.7209, 0.7963, 0.8314, 0.7963, 0.8314, 0.7963, 0.7209, 0.7963, 0.6695, 0.7963, 0.7173, 0.7963, 0.7173, 0.7963, 0.6695, 0.7963, 0.9293, 0.8317, 0.8346, 0.8317, 0.8346, 0.8317, 0.9293, 0.8317, 0.7173, 0.8317, 0.6695, 0.8317, 0.6695, 0.8317, 0.7173, 0.8317, 0.8314, 0.8317, 0.7209, 0.8317, 0.7209, 0.8317, 0.8314, 0.8317, 0.6695, 0.7963, 0.6695, 0.7963, 0.6654, 0.7938, 0.8314, 0.7963, 0.8347, 0.7963, 0.8347, 0.7963, 0.8314, 0.7963, 0.6695, 0.8317, 0.6654, 0.8138, 0.6654, 0.7938, 0.6695, 0.7963])
me_cube_003.materials.append(mat_label)
me_cube_003.materials.append(mat_case)
me_cube_003.materials.append(mat_led1)
me_cube_003.materials.append(mat_led2)
me_cube_003.use_remesh_fix_poles = True
me_cube_003.use_remesh_preserve_attributes = False
me_cube_003.use_mirror_vertex_groups = False
me_cube_003.update()
me_cube = bpy.data.meshes.new('Cube')
me_cube.from_pydata([(-0.08192, -0.2521, -0.05832), (-0.06336, -0.1949, 0.05832), (-0.08192, 0.2521, -0.05832), (-0.06336, 0.1949, 0.05832), (0.08192, -0.2521, -0.05832), (0.06336, -0.1949, 0.05832), (0.08192, 0.2521, -0.05832), (0.06336, 0.1949, 0.05832), (-0.06336, -0.1728, 0.05832), (-0.06336, -0.01105, 0.05832), (-0.06336, 0.01105, 0.05832), (-0.06336, 0.1728, 0.05832), (0.06336, 0.1728, 0.05832), (0.06336, 0.01105, 0.05832), (0.06336, -0.01105, 0.05832), (0.06336, -0.1728, 0.05832), (-0.06297, 0.1018, 0.05832), (-0.07471, 0.2299, 0.05832), (0.07471, 0.2299, 0.05832), (0.06297, -0.1018, 0.05832), (0.07471, -0.2299, 0.05832), (-0.07471, -0.2299, 0.05832), (-0.06297, -0.1018, 0.05832), (-0.06297, -0.08209, 0.05832), (-0.06297, 0.08209, 0.05832), (0.06297, 0.1018, 0.05832), (0.06297, 0.08209, 0.05832), (0.06297, -0.08209, 0.05832), (-0.07471, -0.1379, 0.05832), (-0.07471, -0.04597, 0.05832), (-0.07471, 0.04597, 0.05832), (-0.07471, 0.1379, 0.05832), (0.07471, 0.1379, 0.05832), (0.07471, 0.04597, 0.05832), (0.07471, -0.04597, 0.05832), (0.07471, -0.1379, 0.05832), (-0.06336, 0.1728, -0.005628), (-0.06336, 0.1949, -0.005628), (0.06336, 0.1949, -0.005628), (0.06336, -0.1728, -0.005628), (0.06336, -0.1949, -0.005628), (-0.06336, -0.1949, -0.005628), (-0.06336, -0.1728, -0.005628), (-0.06336, -0.01105, -0.005628), (-0.06336, 0.01105, -0.005628), (0.06336, 0.1728, -0.005628), (0.06336, 0.01105, -0.005628), (0.06336, -0.01105, -0.005628), (-0.06297, -0.1018, -0.005628), (-0.06297, -0.08209, -0.005628), (-0.06297, 0.08209, -0.005628), (-0.06297, 0.1018, -0.005628), (0.06297, 0.1018, -0.005628), (0.06297, 0.08209, -0.005628), (0.06297, -0.08209, -0.005628), (0.06297, -0.1018, -0.005628), (-0.08192, -0.2521, 0.05171), (-0.07934, -0.2441, 0.05832), (-0.08117, -0.2497, 0.05638), (-0.07934, 0.2441, 0.05832), (-0.08192, 0.2521, 0.05171), (-0.08117, 0.2497, 0.05638), (0.07934, 0.2441, 0.05832), (0.08192, 0.2521, 0.05171), (0.08117, 0.2497, 0.05638), (0.07934, -0.2441, 0.05832), (0.08192, -0.2521, 0.05171), (0.08117, -0.2497, 0.05638)], [], [(20, 21, 57, 65), (17, 18, 62, 59), (18, 32, 33, 34, 35, 20, 65, 62), (0, 56, 60, 2), (2, 6, 4, 0), (1, 5, 40, 41), (2, 60, 63, 6), (6, 63, 66, 4), (21, 28, 29, 30, 31, 17, 59, 57), (16, 24, 50, 51), (9, 14, 47, 43), (5, 15, 39, 40), (23, 22, 48, 49), (11, 3, 17, 31), (3, 7, 18, 17), (15, 5, 20, 35), (5, 1, 21, 20), (1, 8, 28, 21), (9, 10, 30, 29), (7, 12, 32, 18), (13, 14, 34, 33), (12, 11, 31, 32), (10, 13, 33, 30), (14, 9, 29, 34), (8, 15, 35, 28), (22, 23, 29, 28), (24, 16, 31, 30), (25, 26, 33, 32), (27, 19, 35, 34), (16, 25, 32, 31), (26, 24, 30, 33), (23, 27, 34, 29), (19, 22, 28, 35), (39, 42, 41, 40), (38, 37, 36, 45), (52, 51, 50, 53), (46, 44, 43, 47), (54, 49, 48, 55), (15, 8, 42, 39), (26, 25, 52, 53), (8, 1, 41, 42), (19, 27, 54, 55), (10, 9, 43, 44), (25, 16, 51, 52), (12, 7, 38, 45), (24, 26, 53, 50), (14, 13, 46, 47), (3, 11, 36, 37), (27, 23, 49, 54), (11, 12, 45, 36), (7, 3, 37, 38), (22, 19, 55, 48), (13, 10, 44, 46), (57, 59, 61, 58), (58, 61, 60, 56), (59, 62, 64, 61), (61, 64, 63, 60), (62, 65, 67, 64), (64, 67, 66, 63), (65, 57, 58, 67), (67, 58, 56, 66), (4, 66, 56, 0)])
me_cube.polygons.foreach_set('use_smooth', [0, 0, 0, 0, 0, 0, 0, 0, 0, 0, 0, 0, 0, 0, 0, 0, 0, 0, 0, 0, 0, 0, 0, 0, 0, 0, 0, 0, 0, 0, 0, 0, 0, 0, 0, 0, 0, 0, 0, 0, 0, 0, 0, 0, 0, 0, 0, 0, 0, 0, 0, 0, 0, 1, 1, 1, 1, 1, 1, 1, 1, 0])
_uv = me_cube.uv_layers.new(name='UVMap')
_uv.uv.foreach_set('vector', [0.6482, 0.04403, 0.3518, 0.04403, 0.3426, 0.01573, 0.6574, 0.01573, 0.3518, 0.956, 0.6482, 0.956, 0.6574, 0.9843, 0.3426, 0.9843, 0.6482, 0.956, 0.6482, 0.7736, 0.6482, 0.5912, 0.6482, 0.4088, 0.6482, 0.2264, 0.6482, 0.04403, 0.6574, 0.01573, 0.6574, 0.9843, 0.0, 0.3167, 0.0, 0.535, 1.0, 0.535, 1.0, 0.3167, 0.3375, 1.0, 0.6625, 1.0, 0.6625, 0.0, 0.3375, 0.0, 0.3743, 0.5481, 0.6257, 0.5481, 0.6257, 0.4212, 0.3743, 0.4212, 0.3375, 0.3167, 0.3375, 0.535, 0.6625, 0.535, 0.6625, 0.3167, 1.0, 0.3167, 1.0, 0.535, 0.0, 0.535, 0.0, 0.3167, 0.3518, 0.04403, 0.3518, 0.2264, 0.3518, 0.4088, 0.3518, 0.5912, 0.3518, 0.7736, 0.3518, 0.956, 0.3426, 0.9843, 0.3426, 0.01573, 0.7019, 0.5481, 0.6628, 0.5481, 0.6628, 0.4212, 0.7019, 0.4212, 0.3743, 0.5481, 0.6257, 0.5481, 0.6257, 0.4212, 0.3743, 0.4212, 0.1133, 0.5481, 0.1571, 0.5481, 0.1571, 0.4212, 0.1133, 0.4212, 0.3372, 0.5481, 0.2981, 0.5481, 0.2981, 0.4212, 0.3372, 0.4212, 0.3743, 0.8429, 0.3743, 0.8867, 0.3518, 0.956, 0.3518, 0.7736, 0.3743, 0.8867, 0.6257, 0.8867, 0.6482, 0.956, 0.3518, 0.956, 0.6257, 0.1571, 0.6257, 0.1133, 0.6482, 0.04403, 0.6482, 0.2264, 0.6257, 0.1133, 0.3743, 0.1133, 0.3518, 0.04403, 0.6482, 0.04403, 0.3743, 0.1133, 0.3743, 0.1571, 0.3518, 0.2264, 0.3518, 0.04403, 0.3743, 0.4781, 0.3743, 0.5219, 0.3518, 0.5912, 0.3518, 0.4088, 0.6257, 0.8867, 0.6257, 0.8429, 0.6482, 0.7736, 0.6482, 0.956, 0.6257, 0.5219, 0.6257, 0.4781, 0.6482, 0.4088, 0.6482, 0.5912, 0.6257, 0.8429, 0.3743, 0.8429, 0.3518, 0.7736, 0.6482, 0.7736, 0.3743, 0.5219, 0.6257, 0.5219, 0.6482, 0.5912, 0.3518, 0.5912, 0.6257, 0.4781, 0.3743, 0.4781, 0.3518, 0.4088, 0.6482, 0.4088, 0.3743, 0.1571, 0.6257, 0.1571, 0.6482, 0.2264, 0.3518, 0.2264, 0.3751, 0.2981, 0.3751, 0.3372, 0.3518, 0.4088, 0.3518, 0.2264, 0.3751, 0.6628, 0.3751, 0.7019, 0.3518, 0.7736, 0.3518, 0.5912, 0.6249, 0.7019, 0.6249, 0.6628, 0.6482, 0.5912, 0.6482, 0.7736, 0.6249, 0.3372, 0.6249, 0.2981, 0.6482, 0.2264, 0.6482, 0.4088, 0.3751, 0.7019, 0.6249, 0.7019, 0.6482, 0.7736, 0.3518, 0.7736, 0.6249, 0.6628, 0.3751, 0.6628, 0.3518, 0.5912, 0.6482, 0.5912, 0.3751, 0.3372, 0.6249, 0.3372, 0.6482, 0.4088, 0.3518, 0.4088, 0.6249, 0.2981, 0.3751, 0.2981, 0.3518, 0.2264, 0.6482, 0.2264, 0.6257, 0.1571, 0.3743, 0.1571, 0.3743, 0.1133, 0.6257, 0.1133, 0.6257, 0.8867, 0.3743, 0.8867, 0.3743, 0.8429, 0.6257, 0.8429, 0.6249, 0.7019, 0.3751, 0.7019, 0.3751, 0.6628, 0.6249, 0.6628, 0.6257, 0.5219, 0.3743, 0.5219, 0.3743, 0.4781, 0.6257, 0.4781, 0.6249, 0.3372, 0.3751, 0.3372, 0.3751, 0.2981, 0.6249, 0.2981, 0.6257, 0.5481, 0.3743, 0.5481, 0.3743, 0.4212, 0.6257, 0.4212, 0.6628, 0.5481, 0.7019, 0.5481, 0.7019, 0.4212, 0.6628, 0.4212, 0.1571, 0.5481, 0.1133, 0.5481, 0.1133, 0.4212, 0.1571, 0.4212, 0.2981, 0.5481, 0.3372, 0.5481, 0.3372, 0.4212, 0.2981, 0.4212, 0.5219, 0.5481, 0.4781, 0.5481, 0.4781, 0.4212, 0.5219, 0.4212, 0.6249, 0.5481, 0.3751, 0.5481, 0.3751, 0.4212, 0.6249, 0.4212, 0.8429, 0.5481, 0.8867, 0.5481, 0.8867, 0.4212, 0.8429, 0.4212, 0.3751, 0.5481, 0.6249, 0.5481, 0.6249, 0.4212, 0.3751, 0.4212, 0.4781, 0.5481, 0.5219, 0.5481, 0.5219, 0.4212, 0.4781, 0.4212, 0.8867, 0.5481, 0.8429, 0.5481, 0.8429, 0.4212, 0.8867, 0.4212, 0.6249, 0.5481, 0.3751, 0.5481, 0.3751, 0.4212, 0.6249, 0.4212, 0.3743, 0.5481, 0.6257, 0.5481, 0.6257, 0.4212, 0.3743, 0.4212, 0.6257, 0.5481, 0.3743, 0.5481, 0.3743, 0.4212, 0.6257, 0.4212, 0.3751, 0.5481, 0.6249, 0.5481, 0.6249, 0.4212, 0.3751, 0.4212, 0.6257, 0.5481, 0.3743, 0.5481, 0.3743, 0.4212, 0.6257, 0.4212, 0.3426, 0.01573, 0.3426, 0.9843, 0.3375, 0.9954, 0.3375, 0.004607, 0.004607, 0.5481, 0.9954, 0.5481, 1.0, 0.535, 0.0, 0.535, 0.3426, 0.9843, 0.6574, 0.9843, 0.661, 1.0, 0.339, 1.0, 0.339, 0.5481, 0.661, 0.5481, 0.6625, 0.535, 0.3375, 0.535, 0.6574, 0.9843, 0.6574, 0.01573, 0.6625, 0.004607, 0.6625, 0.9954, 0.9954, 0.5481, 0.004607, 0.5481, 0.0, 0.535, 1.0, 0.535, 0.6574, 0.01573, 0.3426, 0.01573, 0.339, 0.0, 0.661, 0.0, 0.661, 0.5481, 0.339, 0.5481, 0.3375, 0.535, 0.6625, 0.535, 0.6625, 0.3167, 0.6625, 0.535, 0.3375, 0.535, 0.3375, 0.3167])
me_cube.use_remesh_fix_poles = True
me_cube.use_remesh_preserve_attributes = False
me_cube.use_mirror_vertex_groups = False
me_cube.update()

# ---- objects
ob_card = bpy.data.objects.new('card', me_cube_003)
ob_holder = bpy.data.objects.new('holder', me_cube)

# ---- transforms, parenting, visibility, modifiers, constraints
ob_card.location = (0.0, 0.09319, 0.001887)
ob_card.rotation_euler = (1.571, 0.0, 0.0)
ob_card.lineart.crease_threshold = 0.0
ob_holder.location = (0.0, 0.0, 0.0)
ob_holder.lineart.crease_threshold = 0.0

# ---- collection membership
col_collection.objects.link(ob_card)
col_collection.objects.link(ob_holder)

# ---- scene / render settings (as saved in the file)
scene.frame_start = 1; scene.frame_end = 250; scene.frame_set(1)
scene.render.engine = 'BLENDER_EEVEE_NEXT'
scene.cycles.use_denoising = False
scene.cycles.samples = 128
scene.cycles.sampling_pattern = 'TABULATED_SOBOL'
scene.cycles.use_adaptive_sampling = False
scene.cycles.use_light_tree = False
scene.view_settings.view_transform = 'Filmic'
bpy.context.view_layer.update()

# ---- added for rendering (the .blend has no active camera and no usable light): camera, sun
cam_auto = bpy.data.cameras.new('AutoCamera')
cam_auto.lens = 50.0
cam_auto.sensor_width = 36.0
cam_auto.clip_end = 1000.0
ob_auto_camera = bpy.data.objects.new('AutoCamera', cam_auto)
scene.collection.objects.link(ob_auto_camera)
ob_auto_camera.location = (0.522661, -0.627193, 0.457448)
ob_auto_camera.rotation_euler = (1.09748, -7.21219e-08, 0.694738)
scene.camera = ob_auto_camera
light_auto_sun = bpy.data.lights.new('AutoSun', 'SUN')
light_auto_sun.energy = 3.0
light_auto_sun.angle = 0.0523599
ob_auto_sun = bpy.data.objects.new('AutoSun', light_auto_sun)
scene.collection.objects.link(ob_auto_sun)
ob_auto_sun.rotation_euler = (0.872665, 0.174533, 0.523599)
bpy.context.view_layer.update()

